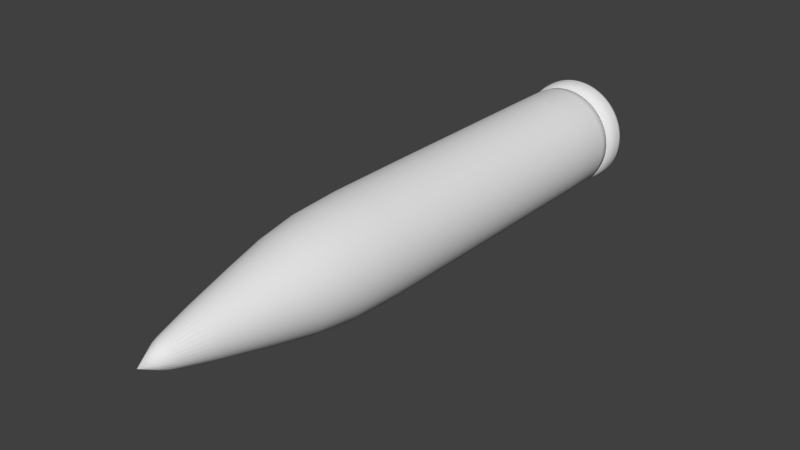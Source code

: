 # Source: bullet2.blend  (saved by Blender 2.63.0; exported with 4.5.12 LTS)
import bpy
from mathutils import Matrix  # noqa: F401  (used for matrix-valued properties, if any)

bpy.ops.wm.read_factory_settings(use_empty=True)
scene = bpy.context.scene
scene.name = 'Scene'

# ---- collections
col_collection_1 = bpy.data.collections.new('Collection 1'); scene.collection.children.link(col_collection_1)

# ---- world
world_world = bpy.data.worlds.new('World'); scene.world = world_world
world_world.color = (0.05088, 0.05088, 0.05088)
world_world.use_sun_shadow = False
world_world.sun_shadow_jitter_overblur = 0.0
world_world.cycles.sampling_method = 'MANUAL'
world_world.cycles.sample_map_resolution = 256

# ---- meshes
me_cylinder = bpy.data.meshes.new('Cylinder')
me_cylinder.from_pydata([(0.0, 1.0, -1.0), (0.0, 1.0, 1.0), (0.1951, 0.9808, -1.0), (0.1951, 0.9808, 1.0), (0.3827, 0.9239, -1.0), (0.3827, 0.9239, 1.0), (0.5556, 0.8315, -1.0), (0.5556, 0.8315, 1.0), (0.7071, 0.7071, -1.0), (0.7071, 0.7071, 1.0), (0.8315, 0.5556, -1.0), (0.8315, 0.5556, 1.0), (0.9239, 0.3827, -1.0), (0.9239, 0.3827, 1.0), (0.9808, 0.1951, -1.0), (0.9808, 0.1951, 1.0), (1.0, 7.55e-08, -1.0), (1.0, 7.55e-08, 1.0), (0.9808, -0.1951, -1.0), (0.9808, -0.1951, 1.0), (0.9239, -0.3827, -1.0), (0.9239, -0.3827, 1.0), (0.8315, -0.5556, -1.0), (0.8315, -0.5556, 1.0), (0.7071, -0.7071, -1.0), (0.7071, -0.7071, 1.0), (0.5556, -0.8315, -1.0), (0.5556, -0.8315, 1.0), (0.3827, -0.9239, -1.0), (0.3827, -0.9239, 1.0), (0.1951, -0.9808, -1.0), (0.1951, -0.9808, 1.0), (-3.258e-07, -1.0, -1.0), (-3.258e-07, -1.0, 1.0), (-0.1951, -0.9808, -1.0), (-0.1951, -0.9808, 1.0), (-0.3827, -0.9239, -1.0), (-0.3827, -0.9239, 1.0), (-0.5556, -0.8315, -1.0), (-0.5556, -0.8315, 1.0), (-0.7071, -0.7071, -1.0), (-0.7071, -0.7071, 1.0), (-0.8315, -0.5556, -1.0), (-0.8315, -0.5556, 1.0), (-0.9239, -0.3827, -1.0), (-0.9239, -0.3827, 1.0), (-0.9808, -0.1951, -1.0), (-0.9808, -0.1951, 1.0), (-1.0, 9.656e-07, -1.0), (-1.0, 9.656e-07, 1.0), (-0.9808, 0.1951, -1.0), (-0.9808, 0.1951, 1.0), (-0.9239, 0.3827, -1.0), (-0.9239, 0.3827, 1.0), (-0.8315, 0.5556, -1.0), (-0.8315, 0.5556, 1.0), (-0.7071, 0.7071, -1.0), (-0.7071, 0.7071, 1.0), (-0.5556, 0.8315, -1.0), (-0.5556, 0.8315, 1.0), (-0.3827, 0.9239, -1.0), (-0.3827, 0.9239, 1.0), (-0.1951, 0.9808, -1.0), (-0.1951, 0.9808, 1.0), (1.278e-08, 0.7031, 2.194), (0.1372, 0.6896, 2.194), (0.2691, 0.6496, 2.194), (0.3906, 0.5846, 2.194), (0.4972, 0.4972, 2.194), (0.5846, 0.3906, 2.194), (0.6496, 0.2691, 2.194), (0.6896, 0.1372, 2.194), (0.7031, 1.383e-07, 2.194), (0.6896, -0.1372, 2.194), (0.6496, -0.2691, 2.194), (0.5846, -0.3906, 2.194), (0.4972, -0.4972, 2.194), (0.3906, -0.5846, 2.194), (0.2691, -0.6496, 2.194), (0.1372, -0.6896, 2.194), (-2.163e-07, -0.7031, 2.194), (-0.1372, -0.6896, 2.194), (-0.2691, -0.6496, 2.194), (-0.3906, -0.5846, 2.194), (-0.4972, -0.4972, 2.194), (-0.5846, -0.3906, 2.194), (-0.6496, -0.2691, 2.194), (-0.6896, -0.1372, 2.194), (-0.7031, 7.641e-07, 2.194), (-0.6896, 0.1372, 2.194), (-0.6496, 0.2691, 2.194), (-0.5846, 0.3906, 2.194), (-0.4972, 0.4972, 2.194), (-0.3906, 0.5846, 2.194), (-0.2691, 0.6496, 2.194), (-0.1372, 0.6896, 2.194), (6.967e-08, 0.1561, 4.493), (0.03045, 0.1531, 4.493), (0.05974, 0.1442, 4.493), (0.08672, 0.1298, 4.493), (0.1104, 0.1104, 4.493), (0.1298, 0.08672, 4.493), (0.1442, 0.05974, 4.493), (0.1531, 0.03045, 4.493), (0.1561, 2.666e-07, 4.493), (0.1531, -0.03045, 4.493), (0.1442, -0.05974, 4.493), (0.1298, -0.08672, 4.493), (0.1104, -0.1104, 4.493), (0.08672, -0.1298, 4.493), (0.05974, -0.1442, 4.493), (0.03045, -0.1531, 4.493), (1.881e-08, -0.1561, 4.493), (-0.03045, -0.1531, 4.493), (-0.05974, -0.1442, 4.493), (-0.08672, -0.1298, 4.493), (-0.1104, -0.1104, 4.493), (-0.1298, -0.08672, 4.493), (-0.1442, -0.05974, 4.493), (-0.1531, -0.03045, 4.493), (-0.1561, 4.056e-07, 4.493), (-0.1531, 0.03045, 4.493), (-0.1442, 0.05974, 4.493), (-0.1298, 0.08672, 4.493), (-0.1104, 0.1104, 4.493), (-0.08672, 0.1298, 4.493), (-0.05974, 0.1442, 4.493), (-0.03045, 0.1531, 4.493), (0.0, 1.0, -5.981), (0.1951, 0.9808, -5.981), (0.3827, 0.9239, -5.981), (0.5556, 0.8315, -5.981), (0.7071, 0.7071, -5.981), (0.8315, 0.5556, -5.981), (0.9239, 0.3827, -5.981), (0.9808, 0.1951, -5.981), (1.0, 7.55e-08, -5.981), (0.9808, -0.1951, -5.981), (0.9239, -0.3827, -5.981), (0.8315, -0.5556, -5.981), (0.7071, -0.7071, -5.981), (0.5556, -0.8315, -5.981), (0.3827, -0.9239, -5.981), (0.1951, -0.9808, -5.981), (-3.258e-07, -1.0, -5.981), (-0.1951, -0.9808, -5.981), (-0.3827, -0.9239, -5.981), (-0.5556, -0.8315, -5.981), (-0.7071, -0.7071, -5.981), (-0.8315, -0.5556, -5.981), (-0.9239, -0.3827, -5.981), (-0.9808, -0.1951, -5.981), (-1.0, 9.656e-07, -5.981), (-0.9808, 0.1951, -5.981), (-0.9239, 0.3827, -5.981), (-0.8315, 0.5556, -5.981), (-0.7071, 0.7071, -5.981), (-0.5556, 0.8315, -5.981), (-0.3827, 0.9239, -5.981), (-0.1951, 0.9808, -5.981), (5.914e-09, 1.0, -6.187), (0.1951, 0.9808, -6.187), (0.3827, 0.9239, -6.187), (0.5556, 0.8315, -6.187), (0.7071, 0.7071, -6.187), (0.8315, 0.5556, -6.187), (0.9239, 0.3827, -6.187), (0.9808, 0.1951, -6.187), (1.0, 7.55e-08, -6.187), (0.9808, -0.1951, -6.187), (0.9239, -0.3827, -6.187), (0.8315, -0.5556, -6.187), (0.7071, -0.7071, -6.187), (0.5556, -0.8315, -6.187), (0.3827, -0.9239, -6.187), (0.1951, -0.9808, -6.187), (-3.199e-07, -1.0, -6.187), (-0.1951, -0.9808, -6.187), (-0.3827, -0.9239, -6.187), (-0.5556, -0.8315, -6.187), (-0.7071, -0.7071, -6.187), (-0.8315, -0.5556, -6.187), (-0.9239, -0.3827, -6.187), (-0.9808, -0.1951, -6.187), (-1.0, 9.656e-07, -6.187), (-0.9808, 0.1951, -6.187), (-0.9239, 0.3827, -6.187), (-0.8315, 0.5556, -6.187), (-0.7071, 0.7071, -6.187), (-0.5556, 0.8315, -6.187), (-0.3827, 0.9239, -6.187), (-0.1951, 0.9808, -6.187), (5.012e-08, 0.864, -6.188), (0.1686, 0.8474, -6.188), (0.3306, 0.7983, -6.188), (0.48, 0.7184, -6.188), (0.611, 0.611, -6.188), (0.7184, 0.48, -6.188), (0.7983, 0.3306, -6.188), (0.8474, 0.1686, -6.188), (0.864, 9.69e-08, -6.188), (0.8474, -0.1686, -6.188), (0.7983, -0.3306, -6.188), (0.7184, -0.48, -6.188), (0.611, -0.611, -6.188), (0.48, -0.7184, -6.188), (0.3306, -0.7983, -6.188), (0.1686, -0.8474, -6.188), (-2.314e-07, -0.864, -6.188), (-0.1686, -0.8474, -6.188), (-0.3306, -0.7983, -6.188), (-0.48, -0.7184, -6.188), (-0.611, -0.611, -6.188), (-0.7184, -0.48, -6.188), (-0.7983, -0.3306, -6.188), (-0.8474, -0.1686, -6.188), (-0.864, 8.66e-07, -6.188), (-0.8474, 0.1686, -6.188), (-0.7983, 0.3306, -6.188), (-0.7184, 0.48, -6.188), (-0.611, 0.611, -6.188), (-0.48, 0.7184, -6.188), (-0.3306, 0.7983, -6.188), (-0.1686, 0.8474, -6.188), (2.584e-08, 0.864, -6.238), (0.1686, 0.8474, -6.238), (0.3306, 0.7983, -6.238), (0.48, 0.7184, -6.238), (0.611, 0.611, -6.238), (0.7184, 0.48, -6.238), (0.7983, 0.3306, -6.238), (0.8474, 0.1686, -6.238), (0.864, 9.69e-08, -6.238), (0.8474, -0.1686, -6.238), (0.7983, -0.3306, -6.238), (0.7184, -0.48, -6.238), (0.611, -0.611, -6.238), (0.48, -0.7184, -6.238), (0.3306, -0.7983, -6.238), (0.1686, -0.8474, -6.238), (-2.557e-07, -0.864, -6.238), (-0.1686, -0.8474, -6.238), (-0.3306, -0.7983, -6.238), (-0.48, -0.7184, -6.238), (-0.611, -0.611, -6.238), (-0.7184, -0.48, -6.238), (-0.7983, -0.3306, -6.238), (-0.8474, -0.1686, -6.238), (-0.864, 8.66e-07, -6.238), (-0.8474, 0.1686, -6.238), (-0.7983, 0.3306, -6.238), (-0.7184, 0.48, -6.238), (-0.611, 0.611, -6.238), (-0.48, 0.7184, -6.238), (-0.3306, 0.7983, -6.238), (-0.1686, 0.8474, -6.238), (4.805e-08, 1.038, -6.242), (0.2025, 1.018, -6.242), (0.3973, 0.9592, -6.242), (0.5768, 0.8633, -6.242), (0.7341, 0.7341, -6.242), (0.8633, 0.5768, -6.242), (0.9592, 0.3973, -6.242), (1.018, 0.2025, -6.242), (1.038, 5.448e-08, -6.242), (1.018, -0.2025, -6.242), (0.9592, -0.3973, -6.242), (0.8633, -0.5768, -6.242), (0.7341, -0.7341, -6.242), (0.5768, -0.8633, -6.242), (0.3973, -0.9592, -6.242), (0.2025, -1.018, -6.242), (-2.903e-07, -1.038, -6.242), (-0.2025, -1.018, -6.242), (-0.3973, -0.9592, -6.242), (-0.5768, -0.8633, -6.242), (-0.7341, -0.7341, -6.242), (-0.8633, -0.5768, -6.242), (-0.9592, -0.3973, -6.242), (-1.018, -0.2025, -6.242), (-1.038, 9.786e-07, -6.242), (-1.018, 0.2026, -6.242), (-0.9592, 0.3973, -6.242), (-0.8633, 0.5768, -6.242), (-0.7341, 0.7341, -6.242), (-0.5768, 0.8633, -6.242), (-0.3973, 0.9592, -6.242), (-0.2025, 1.018, -6.242), (9.232e-08, 1.038, -6.586), (0.2025, 1.018, -6.586), (0.3973, 0.9592, -6.586), (0.5768, 0.8633, -6.586), (0.7341, 0.7341, -6.586), (0.8633, 0.5768, -6.586), (0.9592, 0.3973, -6.586), (1.018, 0.2025, -6.586), (1.038, 5.448e-08, -6.586), (1.018, -0.2025, -6.586), (0.9592, -0.3973, -6.586), (0.8633, -0.5768, -6.586), (0.7341, -0.7341, -6.586), (0.5768, -0.8633, -6.586), (0.3973, -0.9592, -6.586), (0.2025, -1.018, -6.586), (-2.46e-07, -1.038, -6.586), (-0.2025, -1.018, -6.586), (-0.3973, -0.9592, -6.586), (-0.5768, -0.8633, -6.586), (-0.7341, -0.7341, -6.586), (-0.8633, -0.5768, -6.586), (-0.9592, -0.3973, -6.586), (-1.018, -0.2025, -6.586), (-1.038, 9.786e-07, -6.586), (-1.018, 0.2026, -6.586), (-0.9592, 0.3973, -6.586), (-0.8633, 0.5768, -6.586), (-0.7341, 0.7341, -6.586), (-0.5768, 0.8633, -6.586), (-0.3973, 0.9592, -6.586), (-0.2025, 1.018, -6.586), (9.834e-08, 1.038, -6.617), (0.2025, 1.018, -6.617), (0.3973, 0.9592, -6.617), (0.5768, 0.8633, -6.617), (0.7341, 0.7341, -6.617), (0.8633, 0.5768, -6.617), (0.9592, 0.3973, -6.617), (1.018, 0.2025, -6.617), (1.038, 5.448e-08, -6.617), (1.018, -0.2025, -6.617), (0.9592, -0.3973, -6.617), (0.8633, -0.5768, -6.617), (0.7341, -0.7341, -6.617), (0.5768, -0.8633, -6.617), (0.3973, -0.9592, -6.617), (0.2025, -1.018, -6.617), (-2.4e-07, -1.038, -6.617), (-0.2025, -1.018, -6.617), (-0.3973, -0.9592, -6.617), (-0.5768, -0.8633, -6.617), (-0.7341, -0.7341, -6.617), (-0.8633, -0.5768, -6.617), (-0.9592, -0.3973, -6.617), (-1.018, -0.2025, -6.617), (-1.038, 9.786e-07, -6.617), (-1.018, 0.2026, -6.617), (-0.9592, 0.3973, -6.617), (-0.8633, 0.5768, -6.617), (-0.7341, 0.7341, -6.617), (-0.5768, 0.8633, -6.617), (-0.3973, 0.9592, -6.617), (-0.2025, 1.018, -6.617), (1.161e-07, 0.543, -6.617), (0.1059, 0.5326, -6.617), (0.2078, 0.5017, -6.617), (0.3017, 0.4515, -6.617), (0.384, 0.384, -6.617), (0.4515, 0.3017, -6.617), (0.5017, 0.2078, -6.617), (0.5326, 0.1059, -6.617), (0.543, 1.902e-07, -6.617), (0.5326, -0.1059, -6.617), (0.5017, -0.2078, -6.617), (0.4515, -0.3017, -6.617), (0.384, -0.384, -6.617), (0.3017, -0.4515, -6.617), (0.2078, -0.5017, -6.617), (0.1059, -0.5326, -6.617), (-6.086e-08, -0.543, -6.617), (-0.1059, -0.5326, -6.617), (-0.2078, -0.5017, -6.617), (-0.3017, -0.4515, -6.617), (-0.384, -0.384, -6.617), (-0.4515, -0.3017, -6.617), (-0.5017, -0.2078, -6.617), (-0.5326, -0.1059, -6.617), (-0.543, 6.735e-07, -6.617), (-0.5326, 0.1059, -6.617), (-0.5017, 0.2078, -6.617), (-0.4515, 0.3017, -6.617), (-0.384, 0.384, -6.617), (-0.3017, 0.4515, -6.617), (-0.2078, 0.5017, -6.617), (-0.1059, 0.5326, -6.617), (1.201e-07, 0.4794, -6.617), (0.09353, 0.4702, -6.617), (0.1835, 0.4429, -6.617), (0.2664, 0.3986, -6.617), (0.339, 0.339, -6.617), (0.3986, 0.2664, -6.617), (0.4429, 0.1835, -6.617), (0.4702, 0.09353, -6.617), (0.4794, 2.081e-07, -6.617), (0.4702, -0.09353, -6.617), (0.4429, -0.1835, -6.617), (0.3986, -0.2664, -6.617), (0.339, -0.339, -6.617), (0.2664, -0.3986, -6.617), (0.1835, -0.4429, -6.617), (0.09353, -0.4702, -6.617), (-3.607e-08, -0.4794, -6.617), (-0.09353, -0.4702, -6.617), (-0.1835, -0.4429, -6.617), (-0.2664, -0.3986, -6.617), (-0.339, -0.339, -6.617), (-0.3986, -0.2664, -6.617), (-0.4429, -0.1835, -6.617), (-0.4702, -0.09353, -6.617), (-0.4794, 6.348e-07, -6.617), (-0.4702, 0.09353, -6.617), (-0.4429, 0.1835, -6.617), (-0.3986, 0.2664, -6.617), (-0.339, 0.339, -6.617), (-0.2664, 0.3986, -6.617), (-0.1835, 0.4429, -6.617), (-0.09353, 0.4702, -6.617), (5.209e-08, 0.4794, -6.481), (0.09353, 0.4702, -6.481), (0.1835, 0.4429, -6.481), (0.2664, 0.3986, -6.481), (0.339, 0.339, -6.481), (0.3986, 0.2664, -6.481), (0.4429, 0.1835, -6.481), (0.4702, 0.09353, -6.481), (0.4794, 2.081e-07, -6.481), (0.4702, -0.09353, -6.481), (0.4429, -0.1835, -6.481), (0.3986, -0.2664, -6.481), (0.339, -0.339, -6.481), (0.2664, -0.3986, -6.481), (0.1835, -0.4429, -6.481), (0.09353, -0.4702, -6.481), (-1.041e-07, -0.4794, -6.481), (-0.09353, -0.4702, -6.481), (-0.1835, -0.4429, -6.481), (-0.2664, -0.3986, -6.481), (-0.339, -0.339, -6.481), (-0.3986, -0.2664, -6.481), (-0.4429, -0.1835, -6.481), (-0.4702, -0.09353, -6.481), (-0.4794, 6.348e-07, -6.481), (-0.4702, 0.09353, -6.481), (-0.4429, 0.1835, -6.481), (-0.3986, 0.2664, -6.481), (-0.339, 0.339, -6.481), (-0.2664, 0.3986, -6.481), (-0.1835, 0.4429, -6.481), (-0.09353, 0.4702, -6.481), (3.469e-08, 0.4794, -6.423), (0.09353, 0.4702, -6.423), (0.1835, 0.4429, -6.423), (0.2664, 0.3986, -6.423), (0.339, 0.339, -6.423), (0.3986, 0.2664, -6.423), (0.4429, 0.1835, -6.423), (0.4702, 0.09353, -6.423), (0.4794, 2.081e-07, -6.423), (0.4702, -0.09353, -6.423), (0.4429, -0.1835, -6.423), (0.3986, -0.2664, -6.423), (0.339, -0.339, -6.423), (0.2664, -0.3986, -6.423), (0.1835, -0.4429, -6.423), (0.09353, -0.4702, -6.423), (-1.215e-07, -0.4794, -6.423), (-0.09353, -0.4702, -6.423), (-0.1835, -0.4429, -6.423), (-0.2664, -0.3986, -6.423), (-0.339, -0.339, -6.423), (-0.3986, -0.2664, -6.423), (-0.4429, -0.1835, -6.423), (-0.4702, -0.09353, -6.423), (-0.4794, 6.348e-07, -6.423), (-0.4702, 0.09353, -6.423), (-0.4429, 0.1835, -6.423), (-0.3986, 0.2664, -6.423), (-0.339, 0.339, -6.423), (-0.2664, 0.3986, -6.423), (-0.1835, 0.4429, -6.423), (-0.09353, 0.4702, -6.423)], [], [(0, 1, 3, 2), (2, 3, 5, 4), (4, 5, 7, 6), (6, 7, 9, 8), (8, 9, 11, 10), (10, 11, 13, 12), (12, 13, 15, 14), (14, 15, 17, 16), (16, 17, 19, 18), (18, 19, 21, 20), (20, 21, 23, 22), (22, 23, 25, 24), (24, 25, 27, 26), (26, 27, 29, 28), (28, 29, 31, 30), (30, 31, 33, 32), (32, 33, 35, 34), (34, 35, 37, 36), (36, 37, 39, 38), (38, 39, 41, 40), (40, 41, 43, 42), (42, 43, 45, 44), (44, 45, 47, 46), (46, 47, 49, 48), (48, 49, 51, 50), (50, 51, 53, 52), (52, 53, 55, 54), (54, 55, 57, 56), (56, 57, 59, 58), (58, 59, 61, 60), (19, 17, 72, 73), (62, 63, 1, 0), (60, 61, 63, 62), (4, 6, 131, 130), (93, 92, 124, 125), (57, 55, 91, 92), (33, 31, 79, 80), (9, 7, 67, 68), (47, 45, 86, 87), (3, 1, 64, 65), (23, 21, 74, 75), (61, 59, 93, 94), (37, 35, 81, 82), (13, 11, 69, 70), (51, 49, 88, 89), (27, 25, 76, 77), (1, 63, 95, 64), (41, 39, 83, 84), (17, 15, 71, 72), (55, 53, 90, 91), (31, 29, 78, 79), (7, 5, 66, 67), (45, 43, 85, 86), (21, 19, 73, 74), (59, 57, 92, 93), (35, 33, 80, 81), (11, 9, 68, 69), (49, 47, 87, 88), (25, 23, 75, 76), (63, 61, 94, 95), (39, 37, 82, 83), (15, 13, 70, 71), (53, 51, 89, 90), (29, 27, 77, 78), (5, 3, 65, 66), (43, 41, 84, 85), (97, 96, 127, 126, 125, 124, 123, 122, 121, 120, 119, 118, 117, 116, 115, 114, 113, 112, 111, 110, 109, 108, 107, 106, 105, 104, 103, 102, 101, 100, 99, 98), (88, 87, 119, 120), (83, 82, 114, 115), (78, 77, 109, 110), (73, 72, 104, 105), (68, 67, 99, 100), (94, 93, 125, 126), (89, 88, 120, 121), (84, 83, 115, 116), (79, 78, 110, 111), (74, 73, 105, 106), (69, 68, 100, 101), (95, 94, 126, 127), (90, 89, 121, 122), (85, 84, 116, 117), (80, 79, 111, 112), (75, 74, 106, 107), (70, 69, 101, 102), (65, 64, 96, 97), (64, 95, 127, 96), (91, 90, 122, 123), (86, 85, 117, 118), (81, 80, 112, 113), (76, 75, 107, 108), (71, 70, 102, 103), (66, 65, 97, 98), (92, 91, 123, 124), (87, 86, 118, 119), (82, 81, 113, 114), (77, 76, 108, 109), (72, 71, 103, 104), (67, 66, 98, 99), (159, 128, 160, 191), (42, 44, 150, 149), (18, 20, 138, 137), (56, 58, 157, 156), (32, 34, 145, 144), (8, 10, 133, 132), (46, 48, 152, 151), (22, 24, 140, 139), (60, 62, 159, 158), (36, 38, 147, 146), (12, 14, 135, 134), (50, 52, 154, 153), (26, 28, 142, 141), (2, 4, 130, 129), (40, 42, 149, 148), (16, 18, 137, 136), (54, 56, 156, 155), (30, 32, 144, 143), (6, 8, 132, 131), (44, 46, 151, 150), (0, 2, 129, 128), (20, 22, 139, 138), (58, 60, 158, 157), (34, 36, 146, 145), (10, 12, 134, 133), (48, 50, 153, 152), (24, 26, 141, 140), (62, 0, 128, 159), (38, 40, 148, 147), (14, 16, 136, 135), (52, 54, 155, 154), (28, 30, 143, 142), (189, 190, 222, 221), (154, 155, 187, 186), (149, 150, 182, 181), (144, 145, 177, 176), (139, 140, 172, 171), (134, 135, 167, 166), (129, 130, 162, 161), (155, 156, 188, 187), (150, 151, 183, 182), (145, 146, 178, 177), (140, 141, 173, 172), (135, 136, 168, 167), (130, 131, 163, 162), (156, 157, 189, 188), (151, 152, 184, 183), (146, 147, 179, 178), (141, 142, 174, 173), (136, 137, 169, 168), (131, 132, 164, 163), (157, 158, 190, 189), (152, 153, 185, 184), (147, 148, 180, 179), (142, 143, 175, 174), (137, 138, 170, 169), (132, 133, 165, 164), (158, 159, 191, 190), (153, 154, 186, 185), (148, 149, 181, 180), (143, 144, 176, 175), (138, 139, 171, 170), (133, 134, 166, 165), (128, 129, 161, 160), (193, 194, 226, 225), (184, 185, 217, 216), (179, 180, 212, 211), (174, 175, 207, 206), (169, 170, 202, 201), (164, 165, 197, 196), (190, 191, 223, 222), (185, 186, 218, 217), (180, 181, 213, 212), (175, 176, 208, 207), (170, 171, 203, 202), (165, 166, 198, 197), (160, 161, 193, 192), (191, 160, 192, 223), (186, 187, 219, 218), (181, 182, 214, 213), (176, 177, 209, 208), (171, 172, 204, 203), (166, 167, 199, 198), (161, 162, 194, 193), (187, 188, 220, 219), (182, 183, 215, 214), (177, 178, 210, 209), (172, 173, 205, 204), (167, 168, 200, 199), (162, 163, 195, 194), (188, 189, 221, 220), (183, 184, 216, 215), (178, 179, 211, 210), (173, 174, 206, 205), (168, 169, 201, 200), (163, 164, 196, 195), (228, 229, 261, 260), (219, 220, 252, 251), (214, 215, 247, 246), (209, 210, 242, 241), (204, 205, 237, 236), (199, 200, 232, 231), (194, 195, 227, 226), (220, 221, 253, 252), (215, 216, 248, 247), (210, 211, 243, 242), (205, 206, 238, 237), (200, 201, 233, 232), (195, 196, 228, 227), (221, 222, 254, 253), (216, 217, 249, 248), (211, 212, 244, 243), (206, 207, 239, 238), (201, 202, 234, 233), (196, 197, 229, 228), (222, 223, 255, 254), (217, 218, 250, 249), (212, 213, 245, 244), (207, 208, 240, 239), (202, 203, 235, 234), (197, 198, 230, 229), (192, 193, 225, 224), (223, 192, 224, 255), (218, 219, 251, 250), (213, 214, 246, 245), (208, 209, 241, 240), (203, 204, 236, 235), (198, 199, 231, 230), (263, 264, 296, 295), (254, 255, 287, 286), (249, 250, 282, 281), (244, 245, 277, 276), (239, 240, 272, 271), (234, 235, 267, 266), (229, 230, 262, 261), (224, 225, 257, 256), (255, 224, 256, 287), (250, 251, 283, 282), (245, 246, 278, 277), (240, 241, 273, 272), (235, 236, 268, 267), (230, 231, 263, 262), (225, 226, 258, 257), (251, 252, 284, 283), (246, 247, 279, 278), (241, 242, 274, 273), (236, 237, 269, 268), (231, 232, 264, 263), (226, 227, 259, 258), (252, 253, 285, 284), (247, 248, 280, 279), (242, 243, 275, 274), (237, 238, 270, 269), (232, 233, 265, 264), (227, 228, 260, 259), (253, 254, 286, 285), (248, 249, 281, 280), (243, 244, 276, 275), (238, 239, 271, 270), (233, 234, 266, 265), (311, 312, 344, 343), (258, 259, 291, 290), (284, 285, 317, 316), (279, 280, 312, 311), (274, 275, 307, 306), (269, 270, 302, 301), (264, 265, 297, 296), (259, 260, 292, 291), (285, 286, 318, 317), (280, 281, 313, 312), (275, 276, 308, 307), (270, 271, 303, 302), (265, 266, 298, 297), (260, 261, 293, 292), (286, 287, 319, 318), (281, 282, 314, 313), (276, 277, 309, 308), (271, 272, 304, 303), (266, 267, 299, 298), (261, 262, 294, 293), (256, 257, 289, 288), (287, 256, 288, 319), (282, 283, 315, 314), (277, 278, 310, 309), (272, 273, 305, 304), (267, 268, 300, 299), (262, 263, 295, 294), (257, 258, 290, 289), (283, 284, 316, 315), (278, 279, 311, 310), (273, 274, 306, 305), (268, 269, 301, 300), (346, 347, 379, 378), (306, 307, 339, 338), (301, 302, 334, 333), (296, 297, 329, 328), (291, 292, 324, 323), (317, 318, 350, 349), (312, 313, 345, 344), (307, 308, 340, 339), (302, 303, 335, 334), (297, 298, 330, 329), (292, 293, 325, 324), (318, 319, 351, 350), (313, 314, 346, 345), (308, 309, 341, 340), (303, 304, 336, 335), (298, 299, 331, 330), (293, 294, 326, 325), (288, 289, 321, 320), (319, 288, 320, 351), (314, 315, 347, 346), (309, 310, 342, 341), (304, 305, 337, 336), (299, 300, 332, 331), (294, 295, 327, 326), (289, 290, 322, 321), (315, 316, 348, 347), (310, 311, 343, 342), (305, 306, 338, 337), (300, 301, 333, 332), (295, 296, 328, 327), (290, 291, 323, 322), (316, 317, 349, 348), (381, 382, 414, 413), (341, 342, 374, 373), (336, 337, 369, 368), (331, 332, 364, 363), (326, 327, 359, 358), (321, 322, 354, 353), (347, 348, 380, 379), (342, 343, 375, 374), (337, 338, 370, 369), (332, 333, 365, 364), (327, 328, 360, 359), (322, 323, 355, 354), (348, 349, 381, 380), (343, 344, 376, 375), (338, 339, 371, 370), (333, 334, 366, 365), (328, 329, 361, 360), (323, 324, 356, 355), (349, 350, 382, 381), (344, 345, 377, 376), (339, 340, 372, 371), (334, 335, 367, 366), (329, 330, 362, 361), (324, 325, 357, 356), (350, 351, 383, 382), (345, 346, 378, 377), (340, 341, 373, 372), (335, 336, 368, 367), (330, 331, 363, 362), (325, 326, 358, 357), (320, 321, 353, 352), (351, 320, 352, 383), (385, 386, 418, 417), (376, 377, 409, 408), (371, 372, 404, 403), (366, 367, 399, 398), (361, 362, 394, 393), (356, 357, 389, 388), (382, 383, 415, 414), (377, 378, 410, 409), (372, 373, 405, 404), (367, 368, 400, 399), (362, 363, 395, 394), (357, 358, 390, 389), (352, 353, 385, 384), (383, 352, 384, 415), (378, 379, 411, 410), (373, 374, 406, 405), (368, 369, 401, 400), (363, 364, 396, 395), (358, 359, 391, 390), (353, 354, 386, 385), (379, 380, 412, 411), (374, 375, 407, 406), (369, 370, 402, 401), (364, 365, 397, 396), (359, 360, 392, 391), (354, 355, 387, 386), (380, 381, 413, 412), (375, 376, 408, 407), (370, 371, 403, 402), (365, 366, 398, 397), (360, 361, 393, 392), (355, 356, 388, 387), (438, 439, 471, 470), (411, 412, 444, 443), (406, 407, 439, 438), (401, 402, 434, 433), (396, 397, 429, 428), (391, 392, 424, 423), (386, 387, 419, 418), (412, 413, 445, 444), (407, 408, 440, 439), (402, 403, 435, 434), (397, 398, 430, 429), (392, 393, 425, 424), (387, 388, 420, 419), (413, 414, 446, 445), (408, 409, 441, 440), (403, 404, 436, 435), (398, 399, 431, 430), (393, 394, 426, 425), (388, 389, 421, 420), (414, 415, 447, 446), (409, 410, 442, 441), (404, 405, 437, 436), (399, 400, 432, 431), (394, 395, 427, 426), (389, 390, 422, 421), (384, 385, 417, 416), (415, 384, 416, 447), (410, 411, 443, 442), (405, 406, 438, 437), (400, 401, 433, 432), (395, 396, 428, 427), (390, 391, 423, 422), (448, 449, 450, 451, 452, 453, 454, 455, 456, 457, 458, 459, 460, 461, 462, 463, 464, 465, 466, 467, 468, 469, 470, 471, 472, 473, 474, 475, 476, 477, 478, 479), (433, 434, 466, 465), (428, 429, 461, 460), (423, 424, 456, 455), (418, 419, 451, 450), (444, 445, 477, 476), (439, 440, 472, 471), (434, 435, 467, 466), (429, 430, 462, 461), (424, 425, 457, 456), (419, 420, 452, 451), (445, 446, 478, 477), (440, 441, 473, 472), (435, 436, 468, 467), (430, 431, 463, 462), (425, 426, 458, 457), (420, 421, 453, 452), (446, 447, 479, 478), (441, 442, 474, 473), (436, 437, 469, 468), (431, 432, 464, 463), (426, 427, 459, 458), (421, 422, 454, 453), (416, 417, 449, 448), (447, 416, 448, 479), (442, 443, 475, 474), (437, 438, 470, 469), (432, 433, 465, 464), (427, 428, 460, 459), (422, 423, 455, 454), (417, 418, 450, 449), (443, 444, 476, 475)])
me_cylinder.polygons.foreach_set('use_smooth', [True] * 450)
me_cylinder.use_remesh_preserve_volume = False
me_cylinder.use_remesh_preserve_attributes = False
me_cylinder.use_mirror_vertex_groups = False
me_cylinder.update()

# ---- objects
ob_cylinder = bpy.data.objects.new('Cylinder', me_cylinder)
ob_empty = bpy.data.objects.new('Empty', None)

# ---- transforms, parenting, visibility, modifiers, constraints
ob_cylinder.location = (0.0, 0.0, 0.0)
ob_cylinder.rotation_euler = (-4.712, 9.537e-07, 9.537e-07)
ob_cylinder.lineart.crease_threshold = 0.0
_m = ob_cylinder.modifiers.new('Subsurf', 'SUBSURF')
_m.uv_smooth = 'PRESERVE_CORNERS'
_m.quality = 1
_m.render_levels = 1
_m.show_only_control_edges = False
ob_empty.location = (0.0, 0.0, 0.0)
ob_empty.empty_image_offset = (0.0, 0.0)
ob_empty.lineart.crease_threshold = 0.0

# ---- collection membership
col_collection_1.objects.link(ob_cylinder)
col_collection_1.objects.link(ob_empty)

# ---- scene / render settings (as saved in the file)
scene.frame_start = 1; scene.frame_end = 250; scene.frame_set(1)
scene.render.engine = 'BLENDER_EEVEE_NEXT'
scene.render.image_settings.color_mode = 'RGB'
scene.render.image_settings.compression = 90
scene.render.resolution_percentage = 50
scene.render.dither_intensity = 0.0
scene.render.bake_margin = 2
scene.render.bake_bias = 0.0
scene.cycles.use_denoising = False
scene.cycles.samples = 10
scene.cycles.sampling_pattern = 'TABULATED_SOBOL'
scene.cycles.light_sampling_threshold = 0.0
scene.cycles.use_adaptive_sampling = False
scene.cycles.use_light_tree = False
scene.cycles.blur_glossy = 0.0
scene.cycles.volume_bounces = 1
scene.cycles.pixel_filter_type = 'GAUSSIAN'
scene.cycles.sample_clamp_indirect = 0.0
scene.view_settings.view_transform = 'Standard'
bpy.context.view_layer.update()

# ---- added for rendering (the .blend has no active camera and no usable light): camera, sun
cam_auto = bpy.data.cameras.new('AutoCamera')
cam_auto.lens = 50.0
cam_auto.sensor_width = 36.0
cam_auto.clip_end = 1000.0
ob_auto_camera = bpy.data.objects.new('AutoCamera', cam_auto)
scene.collection.objects.link(ob_auto_camera)
ob_auto_camera.location = (10.6324, -11.6967, 8.50589)
ob_auto_camera.rotation_euler = (1.09748, -7.21219e-08, 0.694738)
scene.camera = ob_auto_camera
light_auto_sun = bpy.data.lights.new('AutoSun', 'SUN')
light_auto_sun.energy = 3.0
light_auto_sun.angle = 0.0523599
ob_auto_sun = bpy.data.objects.new('AutoSun', light_auto_sun)
scene.collection.objects.link(ob_auto_sun)
ob_auto_sun.rotation_euler = (0.872665, 0.174533, 0.523599)
bpy.context.view_layer.update()
